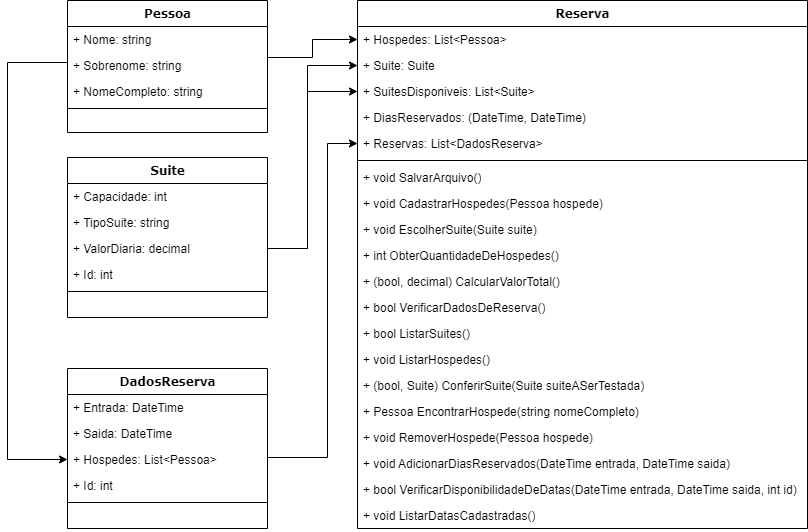

The diagram above was exported from draw.io. Its source (the exported page's mxGraphModel, read from the mxfile embedded in the PNG):
<mxGraphModel dx="2378" dy="579" grid="1" gridSize="10" guides="1" tooltips="1" connect="1" arrows="1" fold="1" page="1" pageScale="1" pageWidth="1100" pageHeight="850" background="none" math="0" shadow="0">
  <root>
    <mxCell id="0" />
    <mxCell id="1" parent="0" />
    <mxCell id="78961159f06e98e8-17" value="Reserva" style="swimlane;html=1;fontStyle=1;align=center;verticalAlign=top;childLayout=stackLayout;horizontal=1;startSize=26;horizontalStack=0;resizeParent=1;resizeLast=0;collapsible=1;marginBottom=0;swimlaneFillColor=#ffffff;rounded=0;shadow=0;comic=0;labelBackgroundColor=none;strokeWidth=1;fillColor=none;fontFamily=Verdana;fontSize=12" parent="1" vertex="1">
      <mxGeometry x="90" y="83" width="450" height="528" as="geometry">
        <mxRectangle x="90" y="83" width="90" height="30" as="alternateBounds" />
      </mxGeometry>
    </mxCell>
    <mxCell id="78961159f06e98e8-21" value="+ Hospedes: List&amp;lt;Pessoa&amp;gt;" style="text;html=1;strokeColor=none;fillColor=none;align=left;verticalAlign=top;spacingLeft=4;spacingRight=4;whiteSpace=wrap;overflow=hidden;rotatable=0;points=[[0,0.5],[1,0.5]];portConstraint=eastwest;" parent="78961159f06e98e8-17" vertex="1">
      <mxGeometry y="26" width="450" height="26" as="geometry" />
    </mxCell>
    <mxCell id="78961159f06e98e8-23" value="+ Suite: Suite" style="text;html=1;strokeColor=none;fillColor=none;align=left;verticalAlign=top;spacingLeft=4;spacingRight=4;whiteSpace=wrap;overflow=hidden;rotatable=0;points=[[0,0.5],[1,0.5]];portConstraint=eastwest;" parent="78961159f06e98e8-17" vertex="1">
      <mxGeometry y="52" width="450" height="26" as="geometry" />
    </mxCell>
    <mxCell id="78961159f06e98e8-25" value="+ SuitesDisponiveis: List&amp;lt;Suite&amp;gt;" style="text;html=1;strokeColor=none;fillColor=none;align=left;verticalAlign=top;spacingLeft=4;spacingRight=4;whiteSpace=wrap;overflow=hidden;rotatable=0;points=[[0,0.5],[1,0.5]];portConstraint=eastwest;" parent="78961159f06e98e8-17" vertex="1">
      <mxGeometry y="78" width="450" height="26" as="geometry" />
    </mxCell>
    <mxCell id="78961159f06e98e8-26" value="+ DiasReservados: (DateTime, DateTime)" style="text;html=1;strokeColor=none;fillColor=none;align=left;verticalAlign=top;spacingLeft=4;spacingRight=4;whiteSpace=wrap;overflow=hidden;rotatable=0;points=[[0,0.5],[1,0.5]];portConstraint=eastwest;" parent="78961159f06e98e8-17" vertex="1">
      <mxGeometry y="104" width="450" height="26" as="geometry" />
    </mxCell>
    <mxCell id="78961159f06e98e8-24" value="+ Reservas: List&amp;lt;DadosReserva&amp;gt;" style="text;html=1;strokeColor=none;fillColor=none;align=left;verticalAlign=top;spacingLeft=4;spacingRight=4;whiteSpace=wrap;overflow=hidden;rotatable=0;points=[[0,0.5],[1,0.5]];portConstraint=eastwest;" parent="78961159f06e98e8-17" vertex="1">
      <mxGeometry y="130" width="450" height="26" as="geometry" />
    </mxCell>
    <mxCell id="78961159f06e98e8-19" value="" style="line;html=1;strokeWidth=1;fillColor=none;align=left;verticalAlign=middle;spacingTop=-1;spacingLeft=3;spacingRight=3;rotatable=0;labelPosition=right;points=[];portConstraint=eastwest;" parent="78961159f06e98e8-17" vertex="1">
      <mxGeometry y="156" width="450" height="8" as="geometry" />
    </mxCell>
    <mxCell id="78961159f06e98e8-20" value="+ void&amp;nbsp;SalvarArquivo()" style="text;html=1;strokeColor=none;fillColor=none;align=left;verticalAlign=top;spacingLeft=4;spacingRight=4;whiteSpace=wrap;overflow=hidden;rotatable=0;points=[[0,0.5],[1,0.5]];portConstraint=eastwest;" parent="78961159f06e98e8-17" vertex="1">
      <mxGeometry y="164" width="450" height="26" as="geometry" />
    </mxCell>
    <mxCell id="78961159f06e98e8-27" value="+ void CadastrarHospedes(Pessoa hospede)" style="text;html=1;strokeColor=none;fillColor=none;align=left;verticalAlign=top;spacingLeft=4;spacingRight=4;whiteSpace=wrap;overflow=hidden;rotatable=0;points=[[0,0.5],[1,0.5]];portConstraint=eastwest;" parent="78961159f06e98e8-17" vertex="1">
      <mxGeometry y="190" width="450" height="26" as="geometry" />
    </mxCell>
    <mxCell id="DK-6dZR-sWOJty8fqCz8-2" value="+ void EscolherSuite(Suite suite)" style="text;html=1;strokeColor=none;fillColor=none;align=left;verticalAlign=top;spacingLeft=4;spacingRight=4;whiteSpace=wrap;overflow=hidden;rotatable=0;points=[[0,0.5],[1,0.5]];portConstraint=eastwest;" vertex="1" parent="78961159f06e98e8-17">
      <mxGeometry y="216" width="450" height="26" as="geometry" />
    </mxCell>
    <mxCell id="DK-6dZR-sWOJty8fqCz8-3" value="+ int ObterQuantidadeDeHospedes()" style="text;html=1;strokeColor=none;fillColor=none;align=left;verticalAlign=top;spacingLeft=4;spacingRight=4;whiteSpace=wrap;overflow=hidden;rotatable=0;points=[[0,0.5],[1,0.5]];portConstraint=eastwest;" vertex="1" parent="78961159f06e98e8-17">
      <mxGeometry y="242" width="450" height="26" as="geometry" />
    </mxCell>
    <mxCell id="DK-6dZR-sWOJty8fqCz8-4" value="+ (bool, decimal) CalcularValorTotal()" style="text;html=1;strokeColor=none;fillColor=none;align=left;verticalAlign=top;spacingLeft=4;spacingRight=4;whiteSpace=wrap;overflow=hidden;rotatable=0;points=[[0,0.5],[1,0.5]];portConstraint=eastwest;" vertex="1" parent="78961159f06e98e8-17">
      <mxGeometry y="268" width="450" height="26" as="geometry" />
    </mxCell>
    <mxCell id="DK-6dZR-sWOJty8fqCz8-5" value="+ bool VerificarDadosDeReserva()" style="text;html=1;strokeColor=none;fillColor=none;align=left;verticalAlign=top;spacingLeft=4;spacingRight=4;whiteSpace=wrap;overflow=hidden;rotatable=0;points=[[0,0.5],[1,0.5]];portConstraint=eastwest;" vertex="1" parent="78961159f06e98e8-17">
      <mxGeometry y="294" width="450" height="26" as="geometry" />
    </mxCell>
    <mxCell id="DK-6dZR-sWOJty8fqCz8-6" value="+ bool ListarSuites()" style="text;html=1;strokeColor=none;fillColor=none;align=left;verticalAlign=top;spacingLeft=4;spacingRight=4;whiteSpace=wrap;overflow=hidden;rotatable=0;points=[[0,0.5],[1,0.5]];portConstraint=eastwest;" vertex="1" parent="78961159f06e98e8-17">
      <mxGeometry y="320" width="450" height="26" as="geometry" />
    </mxCell>
    <mxCell id="DK-6dZR-sWOJty8fqCz8-7" value="+ void ListarHospedes()" style="text;html=1;strokeColor=none;fillColor=none;align=left;verticalAlign=top;spacingLeft=4;spacingRight=4;whiteSpace=wrap;overflow=hidden;rotatable=0;points=[[0,0.5],[1,0.5]];portConstraint=eastwest;" vertex="1" parent="78961159f06e98e8-17">
      <mxGeometry y="346" width="450" height="26" as="geometry" />
    </mxCell>
    <mxCell id="DK-6dZR-sWOJty8fqCz8-51" value="+ (bool, Suite) ConferirSuite(Suite suiteASerTestada)" style="text;html=1;strokeColor=none;fillColor=none;align=left;verticalAlign=top;spacingLeft=4;spacingRight=4;whiteSpace=wrap;overflow=hidden;rotatable=0;points=[[0,0.5],[1,0.5]];portConstraint=eastwest;" vertex="1" parent="78961159f06e98e8-17">
      <mxGeometry y="372" width="450" height="26" as="geometry" />
    </mxCell>
    <mxCell id="DK-6dZR-sWOJty8fqCz8-8" value="+ Pessoa EncontrarHospede(string nomeCompleto)" style="text;html=1;strokeColor=none;fillColor=none;align=left;verticalAlign=top;spacingLeft=4;spacingRight=4;whiteSpace=wrap;overflow=hidden;rotatable=0;points=[[0,0.5],[1,0.5]];portConstraint=eastwest;" vertex="1" parent="78961159f06e98e8-17">
      <mxGeometry y="398" width="450" height="26" as="geometry" />
    </mxCell>
    <mxCell id="DK-6dZR-sWOJty8fqCz8-9" value="+ void RemoverHospede(Pessoa hospede)" style="text;html=1;strokeColor=none;fillColor=none;align=left;verticalAlign=top;spacingLeft=4;spacingRight=4;whiteSpace=wrap;overflow=hidden;rotatable=0;points=[[0,0.5],[1,0.5]];portConstraint=eastwest;" vertex="1" parent="78961159f06e98e8-17">
      <mxGeometry y="424" width="450" height="26" as="geometry" />
    </mxCell>
    <mxCell id="DK-6dZR-sWOJty8fqCz8-10" value="+ void AdicionarDiasReservados(DateTime entrada, DateTime saida)" style="text;html=1;strokeColor=none;fillColor=none;align=left;verticalAlign=top;spacingLeft=4;spacingRight=4;whiteSpace=wrap;overflow=hidden;rotatable=0;points=[[0,0.5],[1,0.5]];portConstraint=eastwest;" vertex="1" parent="78961159f06e98e8-17">
      <mxGeometry y="450" width="450" height="26" as="geometry" />
    </mxCell>
    <mxCell id="DK-6dZR-sWOJty8fqCz8-11" value="+ bool VerificarDisponibilidadeDeDatas(DateTime entrada, DateTime saida, int id)" style="text;html=1;strokeColor=none;fillColor=none;align=left;verticalAlign=top;spacingLeft=4;spacingRight=4;whiteSpace=wrap;overflow=hidden;rotatable=0;points=[[0,0.5],[1,0.5]];portConstraint=eastwest;" vertex="1" parent="78961159f06e98e8-17">
      <mxGeometry y="476" width="450" height="26" as="geometry" />
    </mxCell>
    <mxCell id="DK-6dZR-sWOJty8fqCz8-12" value="+ void ListarDatasCadastradas()" style="text;html=1;strokeColor=none;fillColor=none;align=left;verticalAlign=top;spacingLeft=4;spacingRight=4;whiteSpace=wrap;overflow=hidden;rotatable=0;points=[[0,0.5],[1,0.5]];portConstraint=eastwest;" vertex="1" parent="78961159f06e98e8-17">
      <mxGeometry y="502" width="450" height="26" as="geometry" />
    </mxCell>
    <mxCell id="DK-6dZR-sWOJty8fqCz8-33" style="edgeStyle=orthogonalEdgeStyle;rounded=0;orthogonalLoop=1;jettySize=auto;html=1;entryX=0;entryY=0.5;entryDx=0;entryDy=0;" edge="1" parent="1" source="DK-6dZR-sWOJty8fqCz8-13" target="78961159f06e98e8-21">
      <mxGeometry relative="1" as="geometry">
        <Array as="points">
          <mxPoint x="45" y="140" />
          <mxPoint x="45" y="122" />
        </Array>
      </mxGeometry>
    </mxCell>
    <mxCell id="DK-6dZR-sWOJty8fqCz8-49" style="edgeStyle=orthogonalEdgeStyle;rounded=0;orthogonalLoop=1;jettySize=auto;html=1;entryX=0;entryY=0.5;entryDx=0;entryDy=0;" edge="1" parent="1" source="DK-6dZR-sWOJty8fqCz8-13" target="DK-6dZR-sWOJty8fqCz8-46">
      <mxGeometry relative="1" as="geometry">
        <Array as="points">
          <mxPoint x="-260" y="145" />
          <mxPoint x="-260" y="542" />
        </Array>
      </mxGeometry>
    </mxCell>
    <mxCell id="DK-6dZR-sWOJty8fqCz8-13" value="Pessoa" style="swimlane;html=1;fontStyle=1;align=center;verticalAlign=top;childLayout=stackLayout;horizontal=1;startSize=26;horizontalStack=0;resizeParent=1;resizeLast=0;collapsible=1;marginBottom=0;swimlaneFillColor=#ffffff;rounded=0;shadow=0;comic=0;labelBackgroundColor=none;strokeWidth=1;fillColor=none;fontFamily=Verdana;fontSize=12" vertex="1" parent="1">
      <mxGeometry x="-200" y="83" width="200" height="132" as="geometry">
        <mxRectangle x="90" y="83" width="90" height="30" as="alternateBounds" />
      </mxGeometry>
    </mxCell>
    <mxCell id="DK-6dZR-sWOJty8fqCz8-14" value="+ Nome: string" style="text;html=1;strokeColor=none;fillColor=none;align=left;verticalAlign=top;spacingLeft=4;spacingRight=4;whiteSpace=wrap;overflow=hidden;rotatable=0;points=[[0,0.5],[1,0.5]];portConstraint=eastwest;" vertex="1" parent="DK-6dZR-sWOJty8fqCz8-13">
      <mxGeometry y="26" width="200" height="26" as="geometry" />
    </mxCell>
    <mxCell id="DK-6dZR-sWOJty8fqCz8-15" value="+ Sobrenome: string" style="text;html=1;strokeColor=none;fillColor=none;align=left;verticalAlign=top;spacingLeft=4;spacingRight=4;whiteSpace=wrap;overflow=hidden;rotatable=0;points=[[0,0.5],[1,0.5]];portConstraint=eastwest;" vertex="1" parent="DK-6dZR-sWOJty8fqCz8-13">
      <mxGeometry y="52" width="200" height="26" as="geometry" />
    </mxCell>
    <mxCell id="DK-6dZR-sWOJty8fqCz8-16" value="+ NomeCompleto: string" style="text;html=1;strokeColor=none;fillColor=none;align=left;verticalAlign=top;spacingLeft=4;spacingRight=4;whiteSpace=wrap;overflow=hidden;rotatable=0;points=[[0,0.5],[1,0.5]];portConstraint=eastwest;" vertex="1" parent="DK-6dZR-sWOJty8fqCz8-13">
      <mxGeometry y="78" width="200" height="26" as="geometry" />
    </mxCell>
    <mxCell id="DK-6dZR-sWOJty8fqCz8-19" value="" style="line;html=1;strokeWidth=1;fillColor=none;align=left;verticalAlign=middle;spacingTop=-1;spacingLeft=3;spacingRight=3;rotatable=0;labelPosition=right;points=[];portConstraint=eastwest;" vertex="1" parent="DK-6dZR-sWOJty8fqCz8-13">
      <mxGeometry y="104" width="200" height="8" as="geometry" />
    </mxCell>
    <mxCell id="DK-6dZR-sWOJty8fqCz8-40" style="edgeStyle=orthogonalEdgeStyle;rounded=0;orthogonalLoop=1;jettySize=auto;html=1;entryX=0;entryY=0.5;entryDx=0;entryDy=0;" edge="1" parent="1" source="DK-6dZR-sWOJty8fqCz8-34" target="78961159f06e98e8-23">
      <mxGeometry relative="1" as="geometry">
        <Array as="points">
          <mxPoint x="40" y="331" />
          <mxPoint x="40" y="148" />
        </Array>
      </mxGeometry>
    </mxCell>
    <mxCell id="DK-6dZR-sWOJty8fqCz8-41" style="edgeStyle=orthogonalEdgeStyle;rounded=0;orthogonalLoop=1;jettySize=auto;html=1;entryX=0;entryY=0.5;entryDx=0;entryDy=0;" edge="1" parent="1" source="DK-6dZR-sWOJty8fqCz8-34" target="78961159f06e98e8-25">
      <mxGeometry relative="1" as="geometry">
        <Array as="points">
          <mxPoint x="40" y="331" />
          <mxPoint x="40" y="174" />
        </Array>
      </mxGeometry>
    </mxCell>
    <mxCell id="DK-6dZR-sWOJty8fqCz8-34" value="Suite" style="swimlane;html=1;fontStyle=1;align=center;verticalAlign=top;childLayout=stackLayout;horizontal=1;startSize=26;horizontalStack=0;resizeParent=1;resizeLast=0;collapsible=1;marginBottom=0;swimlaneFillColor=#ffffff;rounded=0;shadow=0;comic=0;labelBackgroundColor=none;strokeWidth=1;fillColor=none;fontFamily=Verdana;fontSize=12" vertex="1" parent="1">
      <mxGeometry x="-200" y="240" width="200" height="160" as="geometry">
        <mxRectangle x="90" y="83" width="90" height="30" as="alternateBounds" />
      </mxGeometry>
    </mxCell>
    <mxCell id="DK-6dZR-sWOJty8fqCz8-35" value="+ Capacidade: int" style="text;html=1;strokeColor=none;fillColor=none;align=left;verticalAlign=top;spacingLeft=4;spacingRight=4;whiteSpace=wrap;overflow=hidden;rotatable=0;points=[[0,0.5],[1,0.5]];portConstraint=eastwest;" vertex="1" parent="DK-6dZR-sWOJty8fqCz8-34">
      <mxGeometry y="26" width="200" height="26" as="geometry" />
    </mxCell>
    <mxCell id="DK-6dZR-sWOJty8fqCz8-36" value="+ TipoSuite: string" style="text;html=1;strokeColor=none;fillColor=none;align=left;verticalAlign=top;spacingLeft=4;spacingRight=4;whiteSpace=wrap;overflow=hidden;rotatable=0;points=[[0,0.5],[1,0.5]];portConstraint=eastwest;" vertex="1" parent="DK-6dZR-sWOJty8fqCz8-34">
      <mxGeometry y="52" width="200" height="26" as="geometry" />
    </mxCell>
    <mxCell id="DK-6dZR-sWOJty8fqCz8-37" value="+ ValorDiaria: decimal" style="text;html=1;strokeColor=none;fillColor=none;align=left;verticalAlign=top;spacingLeft=4;spacingRight=4;whiteSpace=wrap;overflow=hidden;rotatable=0;points=[[0,0.5],[1,0.5]];portConstraint=eastwest;" vertex="1" parent="DK-6dZR-sWOJty8fqCz8-34">
      <mxGeometry y="78" width="200" height="26" as="geometry" />
    </mxCell>
    <mxCell id="DK-6dZR-sWOJty8fqCz8-39" value="+ Id: int" style="text;html=1;strokeColor=none;fillColor=none;align=left;verticalAlign=top;spacingLeft=4;spacingRight=4;whiteSpace=wrap;overflow=hidden;rotatable=0;points=[[0,0.5],[1,0.5]];portConstraint=eastwest;" vertex="1" parent="DK-6dZR-sWOJty8fqCz8-34">
      <mxGeometry y="104" width="200" height="26" as="geometry" />
    </mxCell>
    <mxCell id="DK-6dZR-sWOJty8fqCz8-38" value="" style="line;html=1;strokeWidth=1;fillColor=none;align=left;verticalAlign=middle;spacingTop=-1;spacingLeft=3;spacingRight=3;rotatable=0;labelPosition=right;points=[];portConstraint=eastwest;" vertex="1" parent="DK-6dZR-sWOJty8fqCz8-34">
      <mxGeometry y="130" width="200" height="8" as="geometry" />
    </mxCell>
    <mxCell id="DK-6dZR-sWOJty8fqCz8-50" style="edgeStyle=orthogonalEdgeStyle;rounded=0;orthogonalLoop=1;jettySize=auto;html=1;entryX=0;entryY=0.5;entryDx=0;entryDy=0;" edge="1" parent="1" source="DK-6dZR-sWOJty8fqCz8-43" target="78961159f06e98e8-24">
      <mxGeometry relative="1" as="geometry">
        <Array as="points">
          <mxPoint x="60" y="540" />
          <mxPoint x="60" y="226" />
        </Array>
      </mxGeometry>
    </mxCell>
    <mxCell id="DK-6dZR-sWOJty8fqCz8-43" value="DadosReserva" style="swimlane;html=1;fontStyle=1;align=center;verticalAlign=top;childLayout=stackLayout;horizontal=1;startSize=26;horizontalStack=0;resizeParent=1;resizeLast=0;collapsible=1;marginBottom=0;swimlaneFillColor=#ffffff;rounded=0;shadow=0;comic=0;labelBackgroundColor=none;strokeWidth=1;fillColor=none;fontFamily=Verdana;fontSize=12" vertex="1" parent="1">
      <mxGeometry x="-200" y="451" width="200" height="160" as="geometry">
        <mxRectangle x="90" y="83" width="90" height="30" as="alternateBounds" />
      </mxGeometry>
    </mxCell>
    <mxCell id="DK-6dZR-sWOJty8fqCz8-44" value="+ Entrada: DateTime" style="text;html=1;strokeColor=none;fillColor=none;align=left;verticalAlign=top;spacingLeft=4;spacingRight=4;whiteSpace=wrap;overflow=hidden;rotatable=0;points=[[0,0.5],[1,0.5]];portConstraint=eastwest;" vertex="1" parent="DK-6dZR-sWOJty8fqCz8-43">
      <mxGeometry y="26" width="200" height="26" as="geometry" />
    </mxCell>
    <mxCell id="DK-6dZR-sWOJty8fqCz8-45" value="+ Saida: DateTime" style="text;html=1;strokeColor=none;fillColor=none;align=left;verticalAlign=top;spacingLeft=4;spacingRight=4;whiteSpace=wrap;overflow=hidden;rotatable=0;points=[[0,0.5],[1,0.5]];portConstraint=eastwest;" vertex="1" parent="DK-6dZR-sWOJty8fqCz8-43">
      <mxGeometry y="52" width="200" height="26" as="geometry" />
    </mxCell>
    <mxCell id="DK-6dZR-sWOJty8fqCz8-46" value="+ Hospedes: List&amp;lt;Pessoa&amp;gt;" style="text;html=1;strokeColor=none;fillColor=none;align=left;verticalAlign=top;spacingLeft=4;spacingRight=4;whiteSpace=wrap;overflow=hidden;rotatable=0;points=[[0,0.5],[1,0.5]];portConstraint=eastwest;" vertex="1" parent="DK-6dZR-sWOJty8fqCz8-43">
      <mxGeometry y="78" width="200" height="26" as="geometry" />
    </mxCell>
    <mxCell id="DK-6dZR-sWOJty8fqCz8-47" value="+ Id: int" style="text;html=1;strokeColor=none;fillColor=none;align=left;verticalAlign=top;spacingLeft=4;spacingRight=4;whiteSpace=wrap;overflow=hidden;rotatable=0;points=[[0,0.5],[1,0.5]];portConstraint=eastwest;" vertex="1" parent="DK-6dZR-sWOJty8fqCz8-43">
      <mxGeometry y="104" width="200" height="26" as="geometry" />
    </mxCell>
    <mxCell id="DK-6dZR-sWOJty8fqCz8-48" value="" style="line;html=1;strokeWidth=1;fillColor=none;align=left;verticalAlign=middle;spacingTop=-1;spacingLeft=3;spacingRight=3;rotatable=0;labelPosition=right;points=[];portConstraint=eastwest;" vertex="1" parent="DK-6dZR-sWOJty8fqCz8-43">
      <mxGeometry y="130" width="200" height="8" as="geometry" />
    </mxCell>
  </root>
</mxGraphModel>